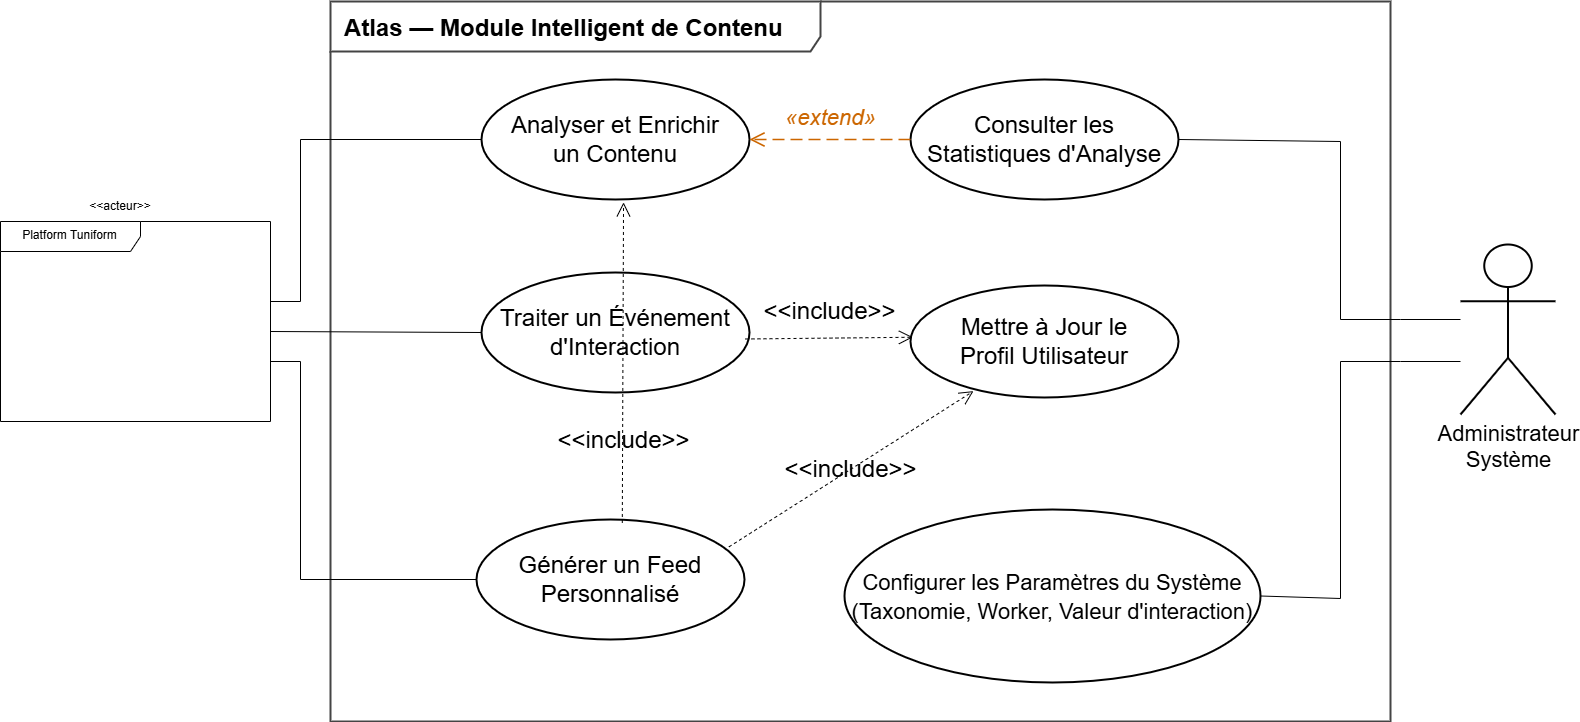

The diagram above was exported from draw.io. Its source (the exported page's mxGraphModel, read from the mxfile embedded in the PNG):
<mxGraphModel dx="3689" dy="1336" grid="1" gridSize="10" guides="1" tooltips="1" connect="1" arrows="1" fold="1" page="1" pageScale="1" pageWidth="1400" pageHeight="900" math="0" shadow="0">
  <root>
    <mxCell id="0" />
    <mxCell id="1" parent="0" />
    <mxCell id="b3qNDeci5DQ8QvG1K0Kl-1" parent="1" style="shape=umlFrame;whiteSpace=wrap;html=1;boundedLbl=1;verticalAlign=top;align=left;spacingTop=6;spacingLeft=12;fontSize=24;fontStyle=1;fillColor=none;strokeColor=#444444;strokeWidth=2;width=490;height=50;" value="Atlas — Module Intelligent de Contenu" vertex="1">
      <mxGeometry height="720" width="1060" x="230" y="60" as="geometry" />
    </mxCell>
    <mxCell id="b3qNDeci5DQ8QvG1K0Kl-2" parent="1" style="ellipse;whiteSpace=wrap;html=1;fontSize=24;strokeWidth=2;fillColor=none;" value="Analyser et Enrichir&#10;un Contenu" vertex="1">
      <mxGeometry height="120" width="268" x="381" y="138" as="geometry" />
    </mxCell>
    <mxCell id="b3qNDeci5DQ8QvG1K0Kl-3" parent="1" style="ellipse;whiteSpace=wrap;html=1;fontSize=24;strokeWidth=2;fillColor=none;" value="Consulter les Statistiques d'Analyse" vertex="1">
      <mxGeometry height="120" width="268" x="810" y="138" as="geometry" />
    </mxCell>
    <mxCell id="b3qNDeci5DQ8QvG1K0Kl-4" parent="1" style="ellipse;whiteSpace=wrap;html=1;fontSize=24;strokeWidth=2;fillColor=none;" value="Traiter un Événement&#10;d'Interaction" vertex="1">
      <mxGeometry height="120" width="268" x="381" y="331" as="geometry" />
    </mxCell>
    <mxCell id="b3qNDeci5DQ8QvG1K0Kl-5" parent="1" style="ellipse;whiteSpace=wrap;html=1;fontSize=24;strokeWidth=2;fillColor=none;" value="Mettre à Jour le&#10;Profil Utilisateur" vertex="1">
      <mxGeometry height="112" width="268" x="810" y="344" as="geometry" />
    </mxCell>
    <mxCell id="b3qNDeci5DQ8QvG1K0Kl-6" parent="1" style="ellipse;whiteSpace=wrap;html=1;fontSize=24;strokeWidth=2;fillColor=none;" value="Générer un Feed&#10;Personnalisé" vertex="1">
      <mxGeometry height="120" width="268" x="376" y="578" as="geometry" />
    </mxCell>
    <mxCell id="b3qNDeci5DQ8QvG1K0Kl-7" parent="1" style="ellipse;whiteSpace=wrap;html=1;fontSize=24;strokeWidth=2;fillColor=none;align=center;" value="&lt;font style=&quot;font-size: 22px;&quot;&gt;Configurer les Paramètres du Système&lt;br&gt;(Taxonomie, Worker, Valeur d'interaction)&lt;/font&gt;" vertex="1">
      <mxGeometry height="173" width="416" x="744" y="568" as="geometry" />
    </mxCell>
    <mxCell id="b3qNDeci5DQ8QvG1K0Kl-8" parent="1" style="shape=umlActor;verticalLabelPosition=bottom;verticalAlign=top;html=1;outlineConnect=0;strokeWidth=2;fontSize=22;fillColor=none;" value="Administrateur&#10;Système" vertex="1">
      <mxGeometry height="170" width="95" x="1360" y="303" as="geometry" />
    </mxCell>
    <mxCell id="b3qNDeci5DQ8QvG1K0Kl-9" edge="1" parent="1" style="endArrow=none;rounded=0;fontSize=22;exitX=1;exitY=0.25;exitDx=0;exitDy=0;entryX=0;entryY=0.5;entryDx=0;entryDy=0;" target="b3qNDeci5DQ8QvG1K0Kl-2">
      <mxGeometry relative="1" as="geometry">
        <Array as="points">
          <mxPoint x="200" y="360" />
          <mxPoint x="200" y="198" />
        </Array>
        <mxPoint x="170" y="360" as="sourcePoint" />
      </mxGeometry>
    </mxCell>
    <mxCell id="b3qNDeci5DQ8QvG1K0Kl-10" edge="1" parent="1" style="endArrow=none;rounded=0;fontSize=22;exitX=1;exitY=0.5;exitDx=0;exitDy=0;entryX=0;entryY=0.5;entryDx=0;entryDy=0;" target="b3qNDeci5DQ8QvG1K0Kl-4">
      <mxGeometry relative="1" as="geometry">
        <mxPoint x="170" y="390" as="sourcePoint" />
      </mxGeometry>
    </mxCell>
    <mxCell id="b3qNDeci5DQ8QvG1K0Kl-11" edge="1" parent="1" style="endArrow=none;rounded=0;fontSize=22;exitX=1;exitY=0.75;exitDx=0;exitDy=0;entryX=0;entryY=0.5;entryDx=0;entryDy=0;" target="b3qNDeci5DQ8QvG1K0Kl-6">
      <mxGeometry relative="1" as="geometry">
        <Array as="points">
          <mxPoint x="200" y="420" />
          <mxPoint x="200" y="638" />
        </Array>
        <mxPoint x="170" y="419.9999999999999" as="sourcePoint" />
      </mxGeometry>
    </mxCell>
    <mxCell id="b3qNDeci5DQ8QvG1K0Kl-12" edge="1" parent="1" style="endArrow=none;rounded=0;fontSize=22;entryX=1;entryY=0.5;entryDx=0;entryDy=0;" target="b3qNDeci5DQ8QvG1K0Kl-3">
      <mxGeometry relative="1" as="geometry">
        <Array as="points">
          <mxPoint x="1300" y="378" />
          <mxPoint x="1240" y="378" />
          <mxPoint x="1240" y="200" />
        </Array>
        <mxPoint x="1360" y="378" as="sourcePoint" />
      </mxGeometry>
    </mxCell>
    <mxCell id="b3qNDeci5DQ8QvG1K0Kl-13" edge="1" parent="1" style="endArrow=none;rounded=0;fontSize=22;entryX=1;entryY=0.5;entryDx=0;entryDy=0;" target="b3qNDeci5DQ8QvG1K0Kl-7">
      <mxGeometry relative="1" as="geometry">
        <Array as="points">
          <mxPoint x="1300" y="420" />
          <mxPoint x="1240" y="420" />
          <mxPoint x="1240" y="657" />
        </Array>
        <mxPoint x="1360" y="420" as="sourcePoint" />
      </mxGeometry>
    </mxCell>
    <mxCell id="b3qNDeci5DQ8QvG1K0Kl-14" edge="1" parent="1" source="b3qNDeci5DQ8QvG1K0Kl-3" style="endArrow=open;endSize=12;dashed=1;dashPattern=8 4;strokeWidth=1.5;fontSize=22;rounded=0;strokeColor=#cc6600;" target="b3qNDeci5DQ8QvG1K0Kl-2">
      <mxGeometry relative="1" as="geometry" />
    </mxCell>
    <mxCell id="b3qNDeci5DQ8QvG1K0Kl-15" parent="1" style="text;html=1;align=center;fontSize=22;fontStyle=2;strokeColor=none;fillColor=none;fontColor=#cc6600;" value="«extend»" vertex="1">
      <mxGeometry height="30" width="110" x="675" y="157" as="geometry" />
    </mxCell>
    <mxCell id="b3qNDeci5DQ8QvG1K0Kl-16" edge="1" parent="1" source="b3qNDeci5DQ8QvG1K0Kl-6" style="endArrow=open;endSize=12;dashed=1;html=1;rounded=0;exitX=0.942;exitY=0.228;exitDx=0;exitDy=0;exitPerimeter=0;entryX=0.235;entryY=0.943;entryDx=0;entryDy=0;entryPerimeter=0;fontSize=24;labelBackgroundColor=none;" target="b3qNDeci5DQ8QvG1K0Kl-5" value="&amp;lt;&amp;lt;include&amp;gt;&amp;gt;">
      <mxGeometry relative="1" width="160" as="geometry">
        <mxPoint x="654" y="505" as="sourcePoint" />
        <mxPoint x="814" y="505" as="targetPoint" />
      </mxGeometry>
    </mxCell>
    <mxCell id="b3qNDeci5DQ8QvG1K0Kl-17" edge="1" parent="1" source="b3qNDeci5DQ8QvG1K0Kl-4" style="endArrow=open;endSize=12;dashed=1;html=1;rounded=0;exitX=0.985;exitY=0.554;exitDx=0;exitDy=0;exitPerimeter=0;entryX=0.009;entryY=0.462;entryDx=0;entryDy=0;entryPerimeter=0;fontSize=24;labelBackgroundColor=none;" target="b3qNDeci5DQ8QvG1K0Kl-5" value="&amp;lt;&amp;lt;include&amp;gt;&amp;gt;">
      <mxGeometry relative="1" width="160" x="0.0189" y="27" as="geometry">
        <mxPoint as="offset" />
        <mxPoint x="642" y="544" as="sourcePoint" />
        <mxPoint x="887" y="389" as="targetPoint" />
      </mxGeometry>
    </mxCell>
    <mxCell id="b3qNDeci5DQ8QvG1K0Kl-18" edge="1" parent="1" source="b3qNDeci5DQ8QvG1K0Kl-6" style="endArrow=open;endSize=12;dashed=1;html=1;rounded=0;exitX=0.544;exitY=0.029;exitDx=0;exitDy=0;exitPerimeter=0;entryX=0.53;entryY=1.024;entryDx=0;entryDy=0;entryPerimeter=0;fontSize=24;labelBackgroundColor=none;" target="b3qNDeci5DQ8QvG1K0Kl-2" value="&amp;lt;&amp;lt;include&amp;gt;&amp;gt;">
      <mxGeometry relative="1" width="160" x="-0.4917" y="-1" as="geometry">
        <mxPoint as="offset" />
        <mxPoint x="500" y="645" as="sourcePoint" />
        <mxPoint x="745" y="490" as="targetPoint" />
      </mxGeometry>
    </mxCell>
    <mxCell id="b3qNDeci5DQ8QvG1K0Kl-19" connectable="0" parent="1" style="group" value="" vertex="1">
      <mxGeometry height="230" width="270" x="-100" y="250" as="geometry" />
    </mxCell>
    <mxCell id="b3qNDeci5DQ8QvG1K0Kl-20" parent="b3qNDeci5DQ8QvG1K0Kl-19" style="shape=umlFrame;whiteSpace=wrap;html=1;pointerEvents=0;width=140;height=30;fillColor=none;" value="Platform Tuniform" vertex="1">
      <mxGeometry height="200" width="270" y="30" as="geometry" />
    </mxCell>
    <mxCell id="b3qNDeci5DQ8QvG1K0Kl-21" parent="b3qNDeci5DQ8QvG1K0Kl-19" style="text;html=1;whiteSpace=wrap;strokeColor=none;fillColor=none;align=center;verticalAlign=middle;rounded=0;" value="&amp;lt;&amp;lt;acteur&amp;gt;&amp;gt;" vertex="1">
      <mxGeometry height="30" width="60" x="90" as="geometry" />
    </mxCell>
  </root>
</mxGraphModel>